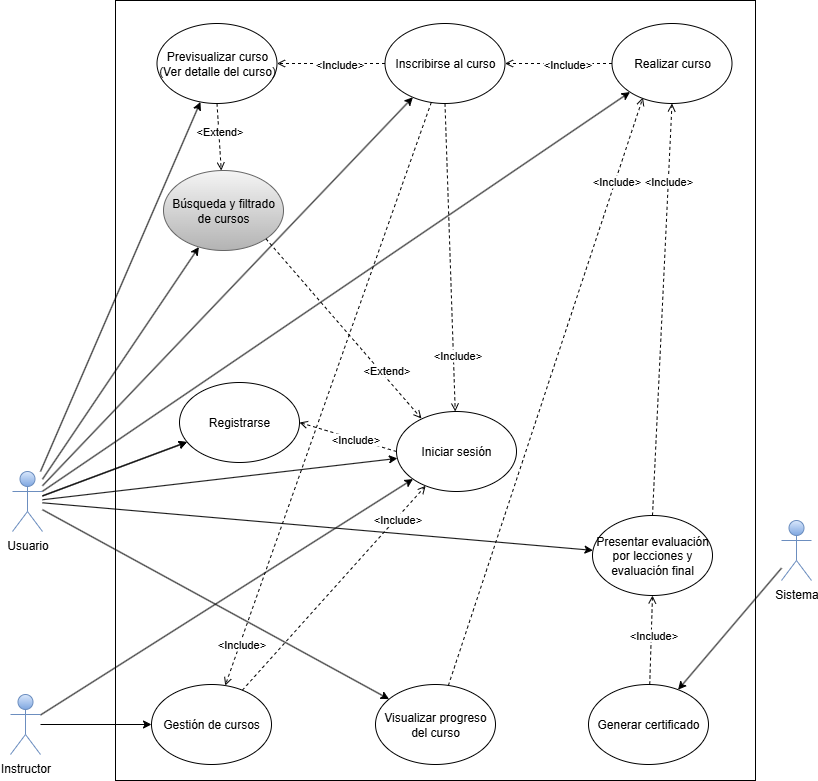

The diagram above was exported from draw.io. Its source (the exported page's mxGraphModel, read from the mxfile embedded in the PNG):
<mxGraphModel dx="2172" dy="597" grid="0" gridSize="10" guides="1" tooltips="1" connect="1" arrows="1" fold="1" page="1" pageScale="1" pageWidth="827" pageHeight="1169" background="none" math="0" shadow="0">
  <root>
    <mxCell id="0" />
    <mxCell id="1" parent="0" />
    <mxCell id="cloEC9QopQGTd8s7MdVE-2" value="" style="rounded=0;whiteSpace=wrap;html=1;" parent="1" vertex="1">
      <mxGeometry x="105" y="203" width="640" height="780" as="geometry" />
    </mxCell>
    <mxCell id="cloEC9QopQGTd8s7MdVE-8" style="rounded=0;orthogonalLoop=1;jettySize=auto;html=1;" parent="1" source="cloEC9QopQGTd8s7MdVE-3" target="cloEC9QopQGTd8s7MdVE-7" edge="1">
      <mxGeometry relative="1" as="geometry" />
    </mxCell>
    <mxCell id="cloEC9QopQGTd8s7MdVE-20" style="rounded=0;orthogonalLoop=1;jettySize=auto;html=1;" parent="1" source="cloEC9QopQGTd8s7MdVE-3" target="cloEC9QopQGTd8s7MdVE-14" edge="1">
      <mxGeometry relative="1" as="geometry" />
    </mxCell>
    <mxCell id="cloEC9QopQGTd8s7MdVE-3" value="Usuario" style="shape=umlActor;verticalLabelPosition=bottom;verticalAlign=top;html=1;outlineConnect=0;fillColor=#dae8fc;gradientColor=#7ea6e0;strokeColor=#6c8ebf;" parent="1" vertex="1">
      <mxGeometry x="2" y="674" width="30" height="60" as="geometry" />
    </mxCell>
    <mxCell id="cloEC9QopQGTd8s7MdVE-9" style="rounded=0;orthogonalLoop=1;jettySize=auto;html=1;dashed=1;endArrow=open;endFill=0;entryX=1;entryY=0.5;entryDx=0;entryDy=0;exitX=0;exitY=0.5;exitDx=0;exitDy=0;" parent="1" source="cloEC9QopQGTd8s7MdVE-5" target="cloEC9QopQGTd8s7MdVE-7" edge="1">
      <mxGeometry relative="1" as="geometry">
        <mxPoint x="386" y="682.98" as="sourcePoint" />
        <mxPoint x="278" y="682.98" as="targetPoint" />
      </mxGeometry>
    </mxCell>
    <mxCell id="cloEC9QopQGTd8s7MdVE-10" value="&amp;lt;Include&amp;gt;" style="edgeLabel;html=1;align=center;verticalAlign=middle;resizable=0;points=[];" parent="cloEC9QopQGTd8s7MdVE-9" connectable="0" vertex="1">
      <mxGeometry x="-0.1556" relative="1" as="geometry">
        <mxPoint as="offset" />
      </mxGeometry>
    </mxCell>
    <mxCell id="cloEC9QopQGTd8s7MdVE-5" value="Iniciar sesión" style="ellipse;whiteSpace=wrap;html=1;" parent="1" vertex="1">
      <mxGeometry x="386" y="614" width="120" height="80" as="geometry" />
    </mxCell>
    <mxCell id="cloEC9QopQGTd8s7MdVE-11" value="Inscribirse al curso" style="ellipse;whiteSpace=wrap;html=1;" parent="1" vertex="1">
      <mxGeometry x="374.5" y="226" width="120" height="80" as="geometry" />
    </mxCell>
    <mxCell id="cloEC9QopQGTd8s7MdVE-12" style="rounded=0;orthogonalLoop=1;jettySize=auto;html=1;dashed=1;endArrow=open;endFill=0;exitX=0.5;exitY=1;exitDx=0;exitDy=0;" parent="1" source="cloEC9QopQGTd8s7MdVE-11" target="cloEC9QopQGTd8s7MdVE-5" edge="1">
      <mxGeometry relative="1" as="geometry">
        <mxPoint x="429" y="387" as="sourcePoint" />
        <mxPoint x="190" y="674" as="targetPoint" />
      </mxGeometry>
    </mxCell>
    <mxCell id="cloEC9QopQGTd8s7MdVE-13" value="&amp;lt;Include&amp;gt;" style="edgeLabel;html=1;align=center;verticalAlign=middle;resizable=0;points=[];" parent="cloEC9QopQGTd8s7MdVE-12" vertex="1" connectable="0">
      <mxGeometry x="-0.1556" relative="1" as="geometry">
        <mxPoint x="8" y="122" as="offset" />
      </mxGeometry>
    </mxCell>
    <mxCell id="cloEC9QopQGTd8s7MdVE-14" value="Visualizar progreso del curso" style="ellipse;whiteSpace=wrap;html=1;" parent="1" vertex="1">
      <mxGeometry x="365" y="887" width="120" height="80" as="geometry" />
    </mxCell>
    <mxCell id="cloEC9QopQGTd8s7MdVE-15" style="rounded=0;orthogonalLoop=1;jettySize=auto;html=1;dashed=1;endArrow=open;endFill=0;entryX=0.258;entryY=0.925;entryDx=0;entryDy=0;entryPerimeter=0;" parent="1" source="cloEC9QopQGTd8s7MdVE-14" target="UFEamFUghfVbBio9WHmN-13" edge="1">
      <mxGeometry relative="1" as="geometry">
        <mxPoint x="450" y="584" as="sourcePoint" />
        <mxPoint x="240" y="484" as="targetPoint" />
      </mxGeometry>
    </mxCell>
    <mxCell id="cloEC9QopQGTd8s7MdVE-16" value="&amp;lt;Include&amp;gt;" style="edgeLabel;html=1;align=center;verticalAlign=middle;resizable=0;points=[];" parent="cloEC9QopQGTd8s7MdVE-15" vertex="1" connectable="0">
      <mxGeometry x="-0.1556" relative="1" as="geometry">
        <mxPoint x="86" y="-257" as="offset" />
      </mxGeometry>
    </mxCell>
    <mxCell id="cloEC9QopQGTd8s7MdVE-17" value="Generar certificado" style="ellipse;whiteSpace=wrap;html=1;" parent="1" vertex="1">
      <mxGeometry x="578" y="887" width="120" height="80" as="geometry" />
    </mxCell>
    <mxCell id="cloEC9QopQGTd8s7MdVE-18" style="rounded=0;orthogonalLoop=1;jettySize=auto;html=1;dashed=1;endArrow=open;endFill=0;entryX=0.5;entryY=1;entryDx=0;entryDy=0;" parent="1" source="cloEC9QopQGTd8s7MdVE-17" target="G7ZfFiLV-rPzvnoco05r-3" edge="1">
      <mxGeometry relative="1" as="geometry">
        <mxPoint x="417" y="780.48" as="sourcePoint" />
        <mxPoint x="297" y="610.48" as="targetPoint" />
      </mxGeometry>
    </mxCell>
    <mxCell id="cloEC9QopQGTd8s7MdVE-19" value="&amp;lt;Include&amp;gt;" style="edgeLabel;html=1;align=center;verticalAlign=middle;resizable=0;points=[];" parent="cloEC9QopQGTd8s7MdVE-18" vertex="1" connectable="0">
      <mxGeometry x="-0.1556" relative="1" as="geometry">
        <mxPoint x="2" y="-12" as="offset" />
      </mxGeometry>
    </mxCell>
    <mxCell id="cloEC9QopQGTd8s7MdVE-21" style="rounded=0;orthogonalLoop=1;jettySize=auto;html=1;" parent="1" source="8bA2M8tVwfTaiAGFqAlf-1" target="cloEC9QopQGTd8s7MdVE-5" edge="1">
      <mxGeometry relative="1" as="geometry" />
    </mxCell>
    <mxCell id="8bA2M8tVwfTaiAGFqAlf-1" value="Instructor" style="shape=umlActor;verticalLabelPosition=bottom;verticalAlign=top;html=1;outlineConnect=0;fillColor=#dae8fc;gradientColor=#7ea6e0;strokeColor=#6c8ebf;" parent="1" vertex="1">
      <mxGeometry y="897" width="30" height="60" as="geometry" />
    </mxCell>
    <mxCell id="8bA2M8tVwfTaiAGFqAlf-2" value="Gestión de cursos" style="ellipse;whiteSpace=wrap;html=1;" parent="1" vertex="1">
      <mxGeometry x="141" y="887" width="120" height="80" as="geometry" />
    </mxCell>
    <mxCell id="8bA2M8tVwfTaiAGFqAlf-6" style="rounded=0;orthogonalLoop=1;jettySize=auto;html=1;" parent="1" source="8bA2M8tVwfTaiAGFqAlf-1" target="8bA2M8tVwfTaiAGFqAlf-2" edge="1">
      <mxGeometry relative="1" as="geometry">
        <mxPoint x="114" y="603.48" as="sourcePoint" />
        <mxPoint x="223" y="577.48" as="targetPoint" />
      </mxGeometry>
    </mxCell>
    <mxCell id="8bA2M8tVwfTaiAGFqAlf-7" style="rounded=0;orthogonalLoop=1;jettySize=auto;html=1;dashed=1;endArrow=open;endFill=0;" parent="1" source="8bA2M8tVwfTaiAGFqAlf-2" target="cloEC9QopQGTd8s7MdVE-5" edge="1">
      <mxGeometry relative="1" as="geometry">
        <mxPoint x="495" y="547.48" as="sourcePoint" />
        <mxPoint x="405" y="534.48" as="targetPoint" />
      </mxGeometry>
    </mxCell>
    <mxCell id="8bA2M8tVwfTaiAGFqAlf-8" value="&amp;lt;Include&amp;gt;" style="edgeLabel;html=1;align=center;verticalAlign=middle;resizable=0;points=[];" parent="8bA2M8tVwfTaiAGFqAlf-7" connectable="0" vertex="1">
      <mxGeometry x="-0.1556" relative="1" as="geometry">
        <mxPoint x="77" y="-85" as="offset" />
      </mxGeometry>
    </mxCell>
    <mxCell id="8bA2M8tVwfTaiAGFqAlf-13" value="Búsqueda y filtrado de cursos" style="ellipse;whiteSpace=wrap;html=1;fillColor=#f5f5f5;gradientColor=#b3b3b3;strokeColor=#666666;" parent="1" vertex="1">
      <mxGeometry x="153" y="373" width="120" height="80" as="geometry" />
    </mxCell>
    <mxCell id="8bA2M8tVwfTaiAGFqAlf-14" style="rounded=0;orthogonalLoop=1;jettySize=auto;html=1;" parent="1" source="cloEC9QopQGTd8s7MdVE-3" target="8bA2M8tVwfTaiAGFqAlf-13" edge="1">
      <mxGeometry relative="1" as="geometry">
        <mxPoint x="56" y="537" as="sourcePoint" />
        <mxPoint x="150" y="515" as="targetPoint" />
      </mxGeometry>
    </mxCell>
    <mxCell id="cloEC9QopQGTd8s7MdVE-22" style="rounded=0;orthogonalLoop=1;jettySize=auto;html=1;dashed=1;endArrow=open;endFill=0;entryX=0.208;entryY=0.088;entryDx=0;entryDy=0;exitX=1;exitY=1;exitDx=0;exitDy=0;entryPerimeter=0;" parent="1" source="8bA2M8tVwfTaiAGFqAlf-13" target="cloEC9QopQGTd8s7MdVE-5" edge="1">
      <mxGeometry relative="1" as="geometry">
        <mxPoint x="285" y="643" as="sourcePoint" />
        <mxPoint x="285" y="703" as="targetPoint" />
      </mxGeometry>
    </mxCell>
    <mxCell id="cloEC9QopQGTd8s7MdVE-23" value="&amp;lt;Extend&amp;gt;" style="edgeLabel;html=1;align=center;verticalAlign=middle;resizable=0;points=[];" parent="cloEC9QopQGTd8s7MdVE-22" vertex="1" connectable="0">
      <mxGeometry x="-0.1556" relative="1" as="geometry">
        <mxPoint x="55" y="56" as="offset" />
      </mxGeometry>
    </mxCell>
    <mxCell id="UFEamFUghfVbBio9WHmN-1" style="rounded=0;orthogonalLoop=1;jettySize=auto;html=1;" parent="1" source="cloEC9QopQGTd8s7MdVE-3" target="cloEC9QopQGTd8s7MdVE-11" edge="1">
      <mxGeometry relative="1" as="geometry">
        <mxPoint x="156" y="683" as="sourcePoint" />
        <mxPoint x="446" y="574" as="targetPoint" />
      </mxGeometry>
    </mxCell>
    <mxCell id="UFEamFUghfVbBio9WHmN-6" style="rounded=0;orthogonalLoop=1;jettySize=auto;html=1;dashed=1;endArrow=open;endFill=0;" parent="1" source="cloEC9QopQGTd8s7MdVE-11" target="8bA2M8tVwfTaiAGFqAlf-2" edge="1">
      <mxGeometry relative="1" as="geometry">
        <mxPoint x="448" y="418" as="sourcePoint" />
        <mxPoint x="449" y="486" as="targetPoint" />
      </mxGeometry>
    </mxCell>
    <mxCell id="UFEamFUghfVbBio9WHmN-7" value="&amp;lt;Include&amp;gt;" style="edgeLabel;html=1;align=center;verticalAlign=middle;resizable=0;points=[];" parent="UFEamFUghfVbBio9WHmN-6" connectable="0" vertex="1">
      <mxGeometry x="-0.1556" relative="1" as="geometry">
        <mxPoint x="-103" y="295" as="offset" />
      </mxGeometry>
    </mxCell>
    <mxCell id="UFEamFUghfVbBio9WHmN-8" value="Sistema" style="shape=umlActor;verticalLabelPosition=bottom;verticalAlign=top;html=1;outlineConnect=0;fillColor=#dae8fc;gradientColor=#7ea6e0;strokeColor=#6c8ebf;" parent="1" vertex="1">
      <mxGeometry x="771" y="723" width="30" height="60" as="geometry" />
    </mxCell>
    <mxCell id="UFEamFUghfVbBio9WHmN-9" style="rounded=0;orthogonalLoop=1;jettySize=auto;html=1;" parent="1" source="UFEamFUghfVbBio9WHmN-8" target="cloEC9QopQGTd8s7MdVE-17" edge="1">
      <mxGeometry relative="1" as="geometry">
        <mxPoint x="298" y="482.48" as="sourcePoint" />
        <mxPoint x="581" y="420.48" as="targetPoint" />
      </mxGeometry>
    </mxCell>
    <mxCell id="UFEamFUghfVbBio9WHmN-10" value="Previsualizar curso (Ver detalle del curso)" style="ellipse;whiteSpace=wrap;html=1;" parent="1" vertex="1">
      <mxGeometry x="146.5" y="226" width="120" height="80" as="geometry" />
    </mxCell>
    <mxCell id="UFEamFUghfVbBio9WHmN-13" value="Realizar curso" style="ellipse;whiteSpace=wrap;html=1;" parent="1" vertex="1">
      <mxGeometry x="601.5" y="226" width="120" height="80" as="geometry" />
    </mxCell>
    <mxCell id="UFEamFUghfVbBio9WHmN-14" style="rounded=0;orthogonalLoop=1;jettySize=auto;html=1;dashed=1;endArrow=open;endFill=0;" parent="1" source="UFEamFUghfVbBio9WHmN-13" target="cloEC9QopQGTd8s7MdVE-11" edge="1">
      <mxGeometry relative="1" as="geometry">
        <mxPoint x="409.5" y="359" as="sourcePoint" />
        <mxPoint x="411.5" y="427" as="targetPoint" />
      </mxGeometry>
    </mxCell>
    <mxCell id="UFEamFUghfVbBio9WHmN-15" value="&amp;lt;Include&amp;gt;" style="edgeLabel;html=1;align=center;verticalAlign=middle;resizable=0;points=[];" parent="UFEamFUghfVbBio9WHmN-14" connectable="0" vertex="1">
      <mxGeometry x="-0.1556" relative="1" as="geometry">
        <mxPoint as="offset" />
      </mxGeometry>
    </mxCell>
    <mxCell id="UFEamFUghfVbBio9WHmN-21" style="rounded=0;orthogonalLoop=1;jettySize=auto;html=1;" parent="1" source="cloEC9QopQGTd8s7MdVE-3" target="UFEamFUghfVbBio9WHmN-10" edge="1">
      <mxGeometry relative="1" as="geometry">
        <mxPoint x="106" y="652" as="sourcePoint" />
        <mxPoint x="396" y="782" as="targetPoint" />
      </mxGeometry>
    </mxCell>
    <mxCell id="UFEamFUghfVbBio9WHmN-22" style="rounded=0;orthogonalLoop=1;jettySize=auto;html=1;" parent="1" source="cloEC9QopQGTd8s7MdVE-3" target="UFEamFUghfVbBio9WHmN-13" edge="1">
      <mxGeometry relative="1" as="geometry">
        <mxPoint x="113" y="648" as="sourcePoint" />
        <mxPoint x="223" y="564" as="targetPoint" />
      </mxGeometry>
    </mxCell>
    <mxCell id="UFEamFUghfVbBio9WHmN-24" value="" style="rounded=0;orthogonalLoop=1;jettySize=auto;html=1;" parent="1" source="cloEC9QopQGTd8s7MdVE-3" target="cloEC9QopQGTd8s7MdVE-7" edge="1">
      <mxGeometry relative="1" as="geometry">
        <mxPoint x="77" y="683.48" as="sourcePoint" />
        <mxPoint x="403" y="686.48" as="targetPoint" />
      </mxGeometry>
    </mxCell>
    <mxCell id="cloEC9QopQGTd8s7MdVE-7" value="Registrarse" style="ellipse;whiteSpace=wrap;html=1;" parent="1" vertex="1">
      <mxGeometry x="169" y="585" width="120" height="80" as="geometry" />
    </mxCell>
    <mxCell id="G7ZfFiLV-rPzvnoco05r-1" style="rounded=0;orthogonalLoop=1;jettySize=auto;html=1;dashed=1;endArrow=open;endFill=0;exitX=0.5;exitY=1;exitDx=0;exitDy=0;" parent="1" source="UFEamFUghfVbBio9WHmN-10" target="8bA2M8tVwfTaiAGFqAlf-13" edge="1">
      <mxGeometry relative="1" as="geometry">
        <mxPoint x="201" y="390" as="sourcePoint" />
        <mxPoint x="401" y="873" as="targetPoint" />
      </mxGeometry>
    </mxCell>
    <mxCell id="G7ZfFiLV-rPzvnoco05r-2" value="&amp;lt;Extend&amp;gt;" style="edgeLabel;html=1;align=center;verticalAlign=middle;resizable=0;points=[];" parent="G7ZfFiLV-rPzvnoco05r-1" connectable="0" vertex="1">
      <mxGeometry x="-0.1556" relative="1" as="geometry">
        <mxPoint as="offset" />
      </mxGeometry>
    </mxCell>
    <mxCell id="G7ZfFiLV-rPzvnoco05r-3" value="Presentar evaluación por lecciones y evaluación final" style="ellipse;whiteSpace=wrap;html=1;" parent="1" vertex="1">
      <mxGeometry x="582" y="718" width="120" height="80" as="geometry" />
    </mxCell>
    <mxCell id="G7ZfFiLV-rPzvnoco05r-4" style="rounded=0;orthogonalLoop=1;jettySize=auto;html=1;dashed=1;endArrow=open;endFill=0;entryX=0.5;entryY=1;entryDx=0;entryDy=0;exitX=0.5;exitY=0;exitDx=0;exitDy=0;" parent="1" source="G7ZfFiLV-rPzvnoco05r-3" target="UFEamFUghfVbBio9WHmN-13" edge="1">
      <mxGeometry relative="1" as="geometry">
        <mxPoint x="650" y="1072" as="sourcePoint" />
        <mxPoint x="650" y="604" as="targetPoint" />
      </mxGeometry>
    </mxCell>
    <mxCell id="G7ZfFiLV-rPzvnoco05r-5" value="&amp;lt;Include&amp;gt;" style="edgeLabel;html=1;align=center;verticalAlign=middle;resizable=0;points=[];" parent="G7ZfFiLV-rPzvnoco05r-4" connectable="0" vertex="1">
      <mxGeometry x="-0.1556" relative="1" as="geometry">
        <mxPoint x="7" y="-161" as="offset" />
      </mxGeometry>
    </mxCell>
    <mxCell id="G7ZfFiLV-rPzvnoco05r-6" style="rounded=0;orthogonalLoop=1;jettySize=auto;html=1;dashed=1;endArrow=open;endFill=0;entryX=1;entryY=0.5;entryDx=0;entryDy=0;exitX=0;exitY=0.5;exitDx=0;exitDy=0;" parent="1" source="cloEC9QopQGTd8s7MdVE-11" target="UFEamFUghfVbBio9WHmN-10" edge="1">
      <mxGeometry relative="1" as="geometry">
        <mxPoint x="379.5" y="229" as="sourcePoint" />
        <mxPoint x="272.5" y="229" as="targetPoint" />
      </mxGeometry>
    </mxCell>
    <mxCell id="G7ZfFiLV-rPzvnoco05r-7" value="&amp;lt;Include&amp;gt;" style="edgeLabel;html=1;align=center;verticalAlign=middle;resizable=0;points=[];" parent="G7ZfFiLV-rPzvnoco05r-6" connectable="0" vertex="1">
      <mxGeometry x="-0.1556" relative="1" as="geometry">
        <mxPoint as="offset" />
      </mxGeometry>
    </mxCell>
    <mxCell id="VzDToezJdwMsG72hAivV-5" value="" style="rounded=0;orthogonalLoop=1;jettySize=auto;html=1;" parent="1" source="cloEC9QopQGTd8s7MdVE-3" target="G7ZfFiLV-rPzvnoco05r-3" edge="1">
      <mxGeometry relative="1" as="geometry">
        <mxPoint x="119" y="691" as="sourcePoint" />
        <mxPoint x="230" y="691" as="targetPoint" />
      </mxGeometry>
    </mxCell>
    <mxCell id="VzDToezJdwMsG72hAivV-6" value="" style="rounded=0;orthogonalLoop=1;jettySize=auto;html=1;" parent="1" source="cloEC9QopQGTd8s7MdVE-3" target="cloEC9QopQGTd8s7MdVE-5" edge="1">
      <mxGeometry relative="1" as="geometry">
        <mxPoint x="114" y="717" as="sourcePoint" />
        <mxPoint x="234" y="689" as="targetPoint" />
      </mxGeometry>
    </mxCell>
  </root>
</mxGraphModel>